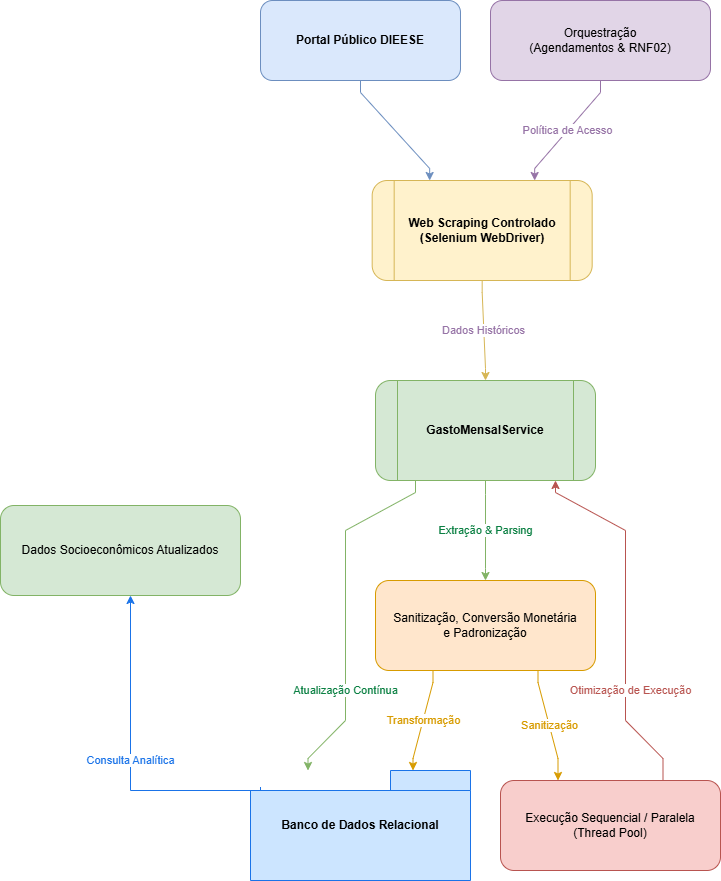

The diagram above was exported from draw.io. Its source (the exported page's mxGraphModel, read from the mxfile embedded in the PNG):
<mxGraphModel dx="2276" dy="751" grid="1" gridSize="10" guides="1" tooltips="1" connect="1" arrows="1" fold="1" page="1" pageScale="1" pageWidth="850" pageHeight="1100" math="0" shadow="0">
  <root>
    <mxCell id="ifjF_IuFKU39xR03rGB3-0" />
    <mxCell id="ifjF_IuFKU39xR03rGB3-1" parent="ifjF_IuFKU39xR03rGB3-0" />
    <mxCell id="Sdon-8g9RGwf94ZesOe2-0" value="Portal Público DIEESE" style="rounded=1;whiteSpace=wrap;html=1;fillColor=#dae8fc;strokeColor=#6c8ebf;fontStyle=1" vertex="1" parent="ifjF_IuFKU39xR03rGB3-1">
      <mxGeometry x="10" width="200" height="80" as="geometry" />
    </mxCell>
    <mxCell id="Sdon-8g9RGwf94ZesOe2-1" value="Web Scraping Controlado&#10;(Selenium WebDriver)" style="shape=process;rounded=1;whiteSpace=wrap;html=1;fillColor=#fff2cc;strokeColor=#d6b656;fontStyle=1" vertex="1" parent="ifjF_IuFKU39xR03rGB3-1">
      <mxGeometry x="121.66666666666666" y="180" width="220" height="100" as="geometry" />
    </mxCell>
    <mxCell id="Sdon-8g9RGwf94ZesOe2-2" value="Orquestração&#10;(Agendamentos &amp; RNF02)" style="rounded=1;whiteSpace=wrap;html=1;fillColor=#e1d5e7;strokeColor=#9673a6" vertex="1" parent="ifjF_IuFKU39xR03rGB3-1">
      <mxGeometry x="240" width="220" height="80" as="geometry" />
    </mxCell>
    <mxCell id="Sdon-8g9RGwf94ZesOe2-3" value="GastoMensalService" style="shape=process;rounded=1;whiteSpace=wrap;html=1;fillColor=#d5e8d4;strokeColor=#82b366;fontStyle=1" vertex="1" parent="ifjF_IuFKU39xR03rGB3-1">
      <mxGeometry x="125" y="380" width="220" height="100" as="geometry" />
    </mxCell>
    <mxCell id="Sdon-8g9RGwf94ZesOe2-4" value="Sanitização, Conversão Monetária&#10;e Padronização" style="rounded=1;whiteSpace=wrap;html=1;fillColor=#ffe6cc;strokeColor=#d79b00" vertex="1" parent="ifjF_IuFKU39xR03rGB3-1">
      <mxGeometry x="125" y="580" width="220" height="90" as="geometry" />
    </mxCell>
    <mxCell id="Sdon-8g9RGwf94ZesOe2-5" value="Execução Sequencial / Paralela&#10;(Thread Pool)" style="rounded=1;whiteSpace=wrap;html=1;fillColor=#f8cecc;strokeColor=#b85450" vertex="1" parent="ifjF_IuFKU39xR03rGB3-1">
      <mxGeometry x="250" y="780" width="220" height="90" as="geometry" />
    </mxCell>
    <mxCell id="Sdon-8g9RGwf94ZesOe2-6" value="Banco de Dados Relacional" style="shape=folder;tabWidth=80;whiteSpace=wrap;html=1;fillColor=#cce5ff;strokeColor=#1a73e8;fontStyle=1" vertex="1" parent="ifjF_IuFKU39xR03rGB3-1">
      <mxGeometry y="770" width="220" height="110" as="geometry" />
    </mxCell>
    <mxCell id="Sdon-8g9RGwf94ZesOe2-7" value="Dados Socioeconômicos Atualizados" style="rounded=1;whiteSpace=wrap;html=1;fillColor=#d5e8d4;strokeColor=#82b366" vertex="1" parent="ifjF_IuFKU39xR03rGB3-1">
      <mxGeometry x="-250" y="505" width="240" height="90" as="geometry" />
    </mxCell>
    <mxCell id="Sdon-8g9RGwf94ZesOe2-8" style="edgeStyle=orthogonalEdgeStyle;rounded=0;orthogonalLoop=1;jettySize=auto;html=1;strokeColor=#6c8ebf;noEdgeStyle=1;orthogonal=1;" edge="1" parent="ifjF_IuFKU39xR03rGB3-1" source="Sdon-8g9RGwf94ZesOe2-0" target="Sdon-8g9RGwf94ZesOe2-1">
      <mxGeometry relative="1" as="geometry">
        <Array as="points">
          <mxPoint x="110" y="92" />
          <mxPoint x="179.16666666666666" y="168" />
        </Array>
      </mxGeometry>
    </mxCell>
    <mxCell id="Sdon-8g9RGwf94ZesOe2-9" value="Dados Históricos" style="edgeStyle=orthogonalEdgeStyle;rounded=0;orthogonalLoop=1;jettySize=auto;html=1;strokeColor=#d6b656;fontColor=#9673a6;noEdgeStyle=1;orthogonal=1;" edge="1" parent="ifjF_IuFKU39xR03rGB3-1" source="Sdon-8g9RGwf94ZesOe2-1" target="Sdon-8g9RGwf94ZesOe2-3">
      <mxGeometry relative="1" as="geometry">
        <mxPoint x="490" y="90" as="targetPoint" />
        <Array as="points">
          <mxPoint x="231.66666666666663" y="292" />
          <mxPoint x="235" y="368" />
        </Array>
      </mxGeometry>
    </mxCell>
    <mxCell id="Sdon-8g9RGwf94ZesOe2-10" value="Política de Acesso" style="edgeStyle=orthogonalEdgeStyle;rounded=0;orthogonalLoop=1;jettySize=auto;html=1;strokeColor=#9673a6;fontColor=#9673a6;noEdgeStyle=1;orthogonal=1;" edge="1" parent="ifjF_IuFKU39xR03rGB3-1" source="Sdon-8g9RGwf94ZesOe2-2" target="Sdon-8g9RGwf94ZesOe2-1">
      <mxGeometry relative="1" as="geometry">
        <Array as="points">
          <mxPoint x="350" y="92" />
          <mxPoint x="284.16666666666663" y="168" />
        </Array>
      </mxGeometry>
    </mxCell>
    <mxCell id="Sdon-8g9RGwf94ZesOe2-11" value="Extração &amp; Parsing" style="edgeStyle=orthogonalEdgeStyle;rounded=0;orthogonalLoop=1;jettySize=auto;html=1;strokeColor=#82b366;fontColor=#0B8043;noEdgeStyle=1;orthogonal=1;" edge="1" parent="ifjF_IuFKU39xR03rGB3-1" source="Sdon-8g9RGwf94ZesOe2-3" target="Sdon-8g9RGwf94ZesOe2-4">
      <mxGeometry relative="1" as="geometry">
        <Array as="points">
          <mxPoint x="235" y="494" />
          <mxPoint x="235" y="568" />
        </Array>
      </mxGeometry>
    </mxCell>
    <mxCell id="Sdon-8g9RGwf94ZesOe2-12" value="Transformação" style="edgeStyle=orthogonalEdgeStyle;rounded=0;orthogonalLoop=1;jettySize=auto;html=1;strokeColor=#d79b00;fontColor=#d79b00;noEdgeStyle=1;orthogonal=1;" edge="1" parent="ifjF_IuFKU39xR03rGB3-1" source="Sdon-8g9RGwf94ZesOe2-4" target="Sdon-8g9RGwf94ZesOe2-6">
      <mxGeometry relative="1" as="geometry">
        <Array as="points">
          <mxPoint x="182.5" y="682" />
          <mxPoint x="162.5" y="758" />
        </Array>
      </mxGeometry>
    </mxCell>
    <mxCell id="Sdon-8g9RGwf94ZesOe2-13" value="Otimização de Execução" style="edgeStyle=orthogonalEdgeStyle;rounded=0;orthogonalLoop=1;jettySize=auto;html=1;strokeColor=#b85450;fontColor=#b85450;noEdgeStyle=1;orthogonal=1;" edge="1" parent="ifjF_IuFKU39xR03rGB3-1" source="Sdon-8g9RGwf94ZesOe2-5" target="Sdon-8g9RGwf94ZesOe2-3">
      <mxGeometry x="-0.4097" y="-5" relative="1" as="geometry">
        <mxPoint x="670" y="210" as="targetPoint" />
        <Array as="points">
          <mxPoint x="412.5" y="758" />
          <mxPoint x="375" y="720" />
          <mxPoint x="375" y="530" />
          <mxPoint x="305" y="492" />
        </Array>
        <mxPoint as="offset" />
      </mxGeometry>
    </mxCell>
    <mxCell id="Sdon-8g9RGwf94ZesOe2-14" value="Consulta Analítica" style="edgeStyle=orthogonalEdgeStyle;rounded=0;orthogonalLoop=1;jettySize=auto;html=1;strokeColor=#1a73e8;fontColor=#1a73e8;noEdgeStyle=1;orthogonal=1;" edge="1" parent="ifjF_IuFKU39xR03rGB3-1" source="Sdon-8g9RGwf94ZesOe2-6" target="Sdon-8g9RGwf94ZesOe2-7">
      <mxGeometry relative="1" as="geometry">
        <Array as="points">
          <mxPoint x="10" y="790" />
          <mxPoint x="-120" y="790" />
        </Array>
      </mxGeometry>
    </mxCell>
    <mxCell id="Sdon-8g9RGwf94ZesOe2-15" value="Atualização Contínua" style="edgeStyle=orthogonalEdgeStyle;rounded=0;orthogonalLoop=1;jettySize=auto;html=1;strokeColor=#82b366;fontColor=#0B8043;noEdgeStyle=1;orthogonal=1;" edge="1" parent="ifjF_IuFKU39xR03rGB3-1" source="Sdon-8g9RGwf94ZesOe2-3" target="Sdon-8g9RGwf94ZesOe2-6">
      <mxGeometry x="0.4503" relative="1" as="geometry">
        <Array as="points">
          <mxPoint x="165" y="492" />
          <mxPoint x="95" y="530" />
          <mxPoint x="95" y="720" />
          <mxPoint x="57.5" y="758" />
        </Array>
        <mxPoint as="offset" />
      </mxGeometry>
    </mxCell>
    <mxCell id="Sdon-8g9RGwf94ZesOe2-16" value="Sanitização" style="edgeStyle=orthogonalEdgeStyle;rounded=0;orthogonalLoop=1;jettySize=auto;html=1;strokeColor=#d79b00;fontColor=#d79b00;noEdgeStyle=1;orthogonal=1;" edge="1" parent="ifjF_IuFKU39xR03rGB3-1" source="Sdon-8g9RGwf94ZesOe2-4" target="Sdon-8g9RGwf94ZesOe2-5">
      <mxGeometry relative="1" as="geometry">
        <mxPoint x="670" y="320" as="targetPoint" />
        <Array as="points">
          <mxPoint x="287.5" y="682" />
          <mxPoint x="307.5" y="758" />
        </Array>
      </mxGeometry>
    </mxCell>
  </root>
</mxGraphModel>